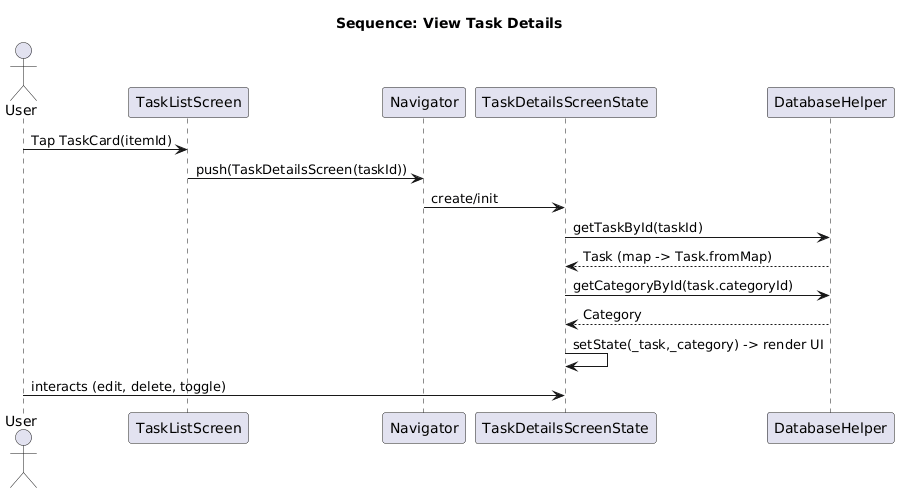

The diagram above was rendered by PlantUML. Its source (embedded in the PNG):
@startuml
title Sequence: View Task Details

actor User
participant "TaskListScreen" as List
participant "Navigator" as Nav
participant "TaskDetailsScreenState" as Details
participant "DatabaseHelper" as DB

User -> List : Tap TaskCard(itemId)
List -> Nav : push(TaskDetailsScreen(taskId))
Nav -> Details : create/init
Details -> DB : getTaskById(taskId)
DB --> Details : Task (map -> Task.fromMap)
Details -> DB : getCategoryById(task.categoryId)
DB --> Details : Category
Details -> Details : setState(_task,_category) -> render UI
User -> Details : interacts (edit, delete, toggle)
@enduml